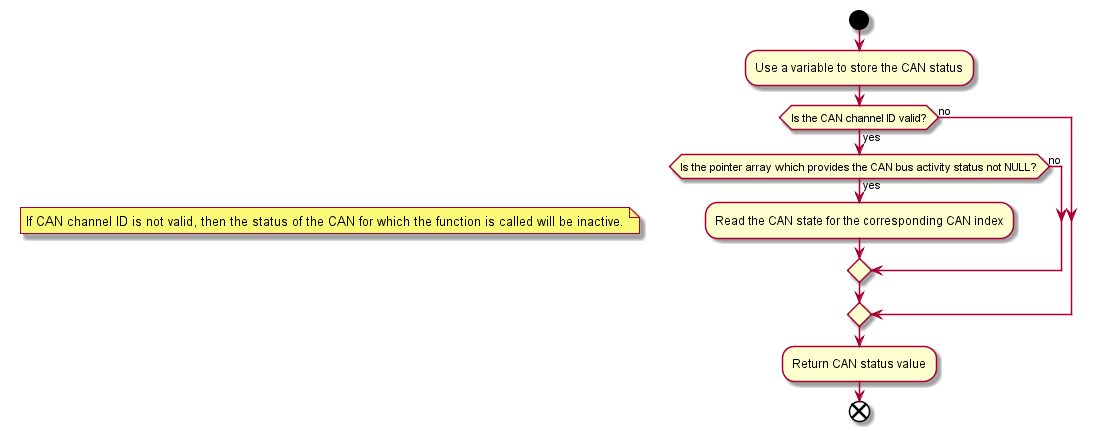

The diagram above was rendered by PlantUML. Its source (embedded in the PNG):
@startuml DWAX_CheckCANstate.png
 start
    :Use a variable to store the CAN status;
    if(Is the CAN channel ID valid?) then (yes)
        if(Is the pointer array which provides the CAN bus activity status not NULL?) then (yes)
            :Read the CAN state for the corresponding CAN index;
        else (no)
        endif
    else (no)
    endif
    note left
        If CAN channel ID is not valid, then the status of the CAN for which the function is called will be inactive.
    end note
    :Return CAN status value;
 end
@enduml